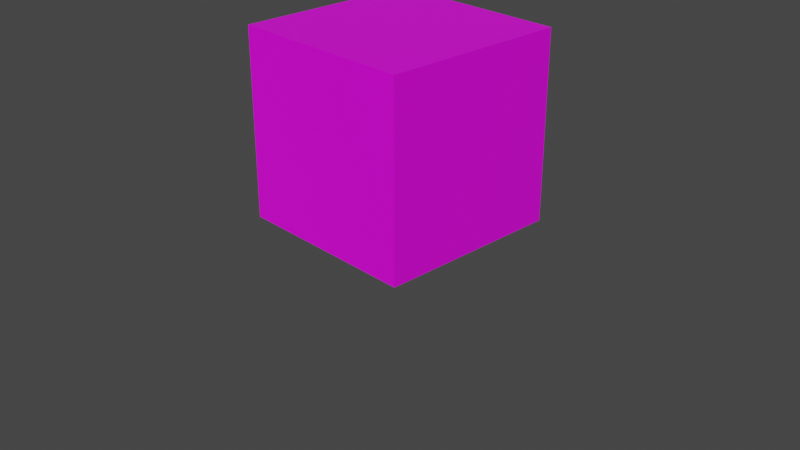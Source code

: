 # Source: test.blend  (saved by Blender 2.80.75; exported with 4.5.12 LTS)
import bpy
from mathutils import Matrix  # noqa: F401  (used for matrix-valued properties, if any)

bpy.ops.wm.read_factory_settings(use_empty=True)
scene = bpy.context.scene
scene.name = 'Scene'

# ---- collections
col_collection = bpy.data.collections.new('Collection'); scene.collection.children.link(col_collection)

# ---- images (referenced by path relative to the original .blend; pixels are not part of the script)
import os
ASSET_DIR = os.environ.get("B2B_ASSET_DIR", "")  # directory of the original .blend (textures are referenced by path, not embedded)
HERE = os.path.dirname(os.path.abspath(__file__))  # packed textures are extracted next to this script under _unpacked/

def load_image(name, relpath, width, height, colorspace="sRGB"):
    """Load a texture the original file referenced (path relative to the .blend, or extracted next to this script)."""
    p = next((c for c in (os.path.join(HERE, relpath), os.path.join(ASSET_DIR, relpath)) if relpath and os.path.exists(c)), "")
    if p:
        img = bpy.data.images.load(p, check_existing=True)
        img.name = name
    else:  # same state as the original file: an image datablock whose file is absent (Cycles renders it pink)
        img = bpy.data.images.new(name, width, height)
        img.source = "FILE"
        img.filepath = "//" + (relpath or name)
    img.colorspace_settings.name = colorspace
    return img
img_metal_texture_png = load_image('metal_texture.png', 'metal_texture.png', 1024, 1024, 'sRGB')

# ---- materials (node trees are filled in below, after node groups)
mat_material = bpy.data.materials.new('Material')
mat_material.alpha_threshold = 0.0
mat_material.line_color = (0.0, 0.0, 0.0, 1.0)

# ---- material node trees
mat_material.use_nodes = True; mat_material.node_tree.nodes.clear()
_N = mat_material.node_tree.nodes; _L = mat_material.node_tree.links
n0 = _N.new('ShaderNodeOutputMaterial'); n0.name = 'Material Output'; n0.location = (300, 300)
n1 = _N.new('ShaderNodeBsdfPrincipled'); n1.name = 'Principled BSDF'; n1.location = (10, 300)
n1.distribution = 'GGX'
n1.subsurface_method = 'BURLEY'
n1.inputs[2].default_value = 0.4
n1.inputs[3].default_value = 1.45
n1.inputs[27].default_value = (0.0, 0.0, 0.0, 1.0)
n1.inputs[28].default_value = 1.0
n2 = _N.new('ShaderNodeTexImage'); n2.name = 'Image Texture'; n2.location = (-280, 280)
n2.image = img_metal_texture_png
_L.new(n1.outputs[0], n0.inputs[0])
_L.new(n2.outputs[0], n1.inputs[0])
n0.is_active_output = True

# ---- world
world_world = bpy.data.worlds.new('World'); scene.world = world_world
world_world.use_nodes = True; world_world.node_tree.nodes.clear()
_N = world_world.node_tree.nodes; _L = world_world.node_tree.links
n0 = _N.new('ShaderNodeOutputWorld'); n0.name = 'World Output'; n0.location = (300, 300)
n1 = _N.new('ShaderNodeBackground'); n1.name = 'Background'; n1.location = (10, 300)
n1.inputs[0].default_value = (0.05088, 0.05088, 0.05088, 1.0)
_L.new(n1.outputs[0], n0.inputs[0])
n0.is_active_output = True
world_world.color = (0.05088, 0.05088, 0.05088)
world_world.use_sun_shadow = False
world_world.sun_shadow_jitter_overblur = 0.0

# ---- cameras
cam_camera = bpy.data.cameras.new('Camera')
cam_camera.clip_end = 100.0
cam_camera.ortho_scale = 7.314

# ---- meshes
me_cube = bpy.data.meshes.new('Cube')
me_cube.from_pydata([(1.0, 1.0, 1.0), (1.0, 1.0, -1.0), (1.0, -1.0, 1.0), (1.0, -1.0, -1.0), (-1.0, 1.0, 1.0), (-1.0, 1.0, -1.0), (-1.0, -1.0, 1.0), (-1.0, -1.0, -1.0)], [], [(0, 4, 6, 2), (3, 2, 6, 7), (7, 6, 4, 5), (5, 1, 3, 7), (1, 0, 2, 3), (5, 4, 0, 1)])
_uv = me_cube.uv_layers.new(name='UVMap')
_uv.uv.foreach_set('vector', [0.375, 0.0, 0.625, 0.0, 0.625, 0.25, 0.375, 0.25, 0.375, 0.25, 0.625, 0.25, 0.625, 0.5, 0.375, 0.5, 0.375, 0.5, 0.625, 0.5, 0.625, 0.75, 0.375, 0.75, 0.375, 0.75, 0.625, 0.75, 0.625, 1.0, 0.375, 1.0, 0.125, 0.5, 0.375, 0.5, 0.375, 0.75, 0.125, 0.75, 0.625, 0.5, 0.875, 0.5, 0.875, 0.75, 0.625, 0.75])
me_cube.materials.append(mat_material)
me_cube.use_remesh_preserve_volume = False
me_cube.use_remesh_preserve_attributes = False
me_cube.use_mirror_vertex_groups = False
me_cube.update()

# ---- objects
ob_cube = bpy.data.objects.new('Cube', me_cube)
ob_camera = bpy.data.objects.new('Camera', cam_camera)

# ---- transforms, parenting, visibility, modifiers, constraints
ob_cube.location = (0.0, 0.0, 1.003)
ob_cube.lock_rotations_4d = False
ob_cube.empty_display_type = 'ARROWS'
ob_cube.lineart.crease_threshold = 0.0
ob_camera.location = (7.359, -6.926, 4.958)
ob_camera.rotation_euler = (1.109, 0.0, 0.8149)
ob_camera.lock_rotations_4d = False
ob_camera.empty_display_type = 'ARROWS'
ob_camera.color = (0.0, 0.0, 0.0, 0.0)
ob_camera.display_type = 'WIRE'
ob_camera.lineart.crease_threshold = 0.0

# ---- collection membership
col_collection.objects.link(ob_cube)
col_collection.objects.link(ob_camera)

# ---- scene / render settings (as saved in the file)
scene.camera = ob_camera
scene.frame_start = 1; scene.frame_end = 250; scene.frame_set(1)
scene.render.engine = 'CYCLES'
scene.cycles.use_denoising = False
scene.cycles.samples = 128
scene.cycles.sampling_pattern = 'TABULATED_SOBOL'
scene.cycles.use_adaptive_sampling = False
scene.cycles.use_light_tree = False
scene.view_settings.view_transform = 'Filmic'
bpy.context.view_layer.update()

# ---- added for rendering (the .blend has no usable light): sun
light_auto_sun = bpy.data.lights.new('AutoSun', 'SUN')
light_auto_sun.energy = 3.0
light_auto_sun.angle = 0.0523599
ob_auto_sun = bpy.data.objects.new('AutoSun', light_auto_sun)
scene.collection.objects.link(ob_auto_sun)
ob_auto_sun.rotation_euler = (0.872665, 0.174533, 0.523599)
bpy.context.view_layer.update()
